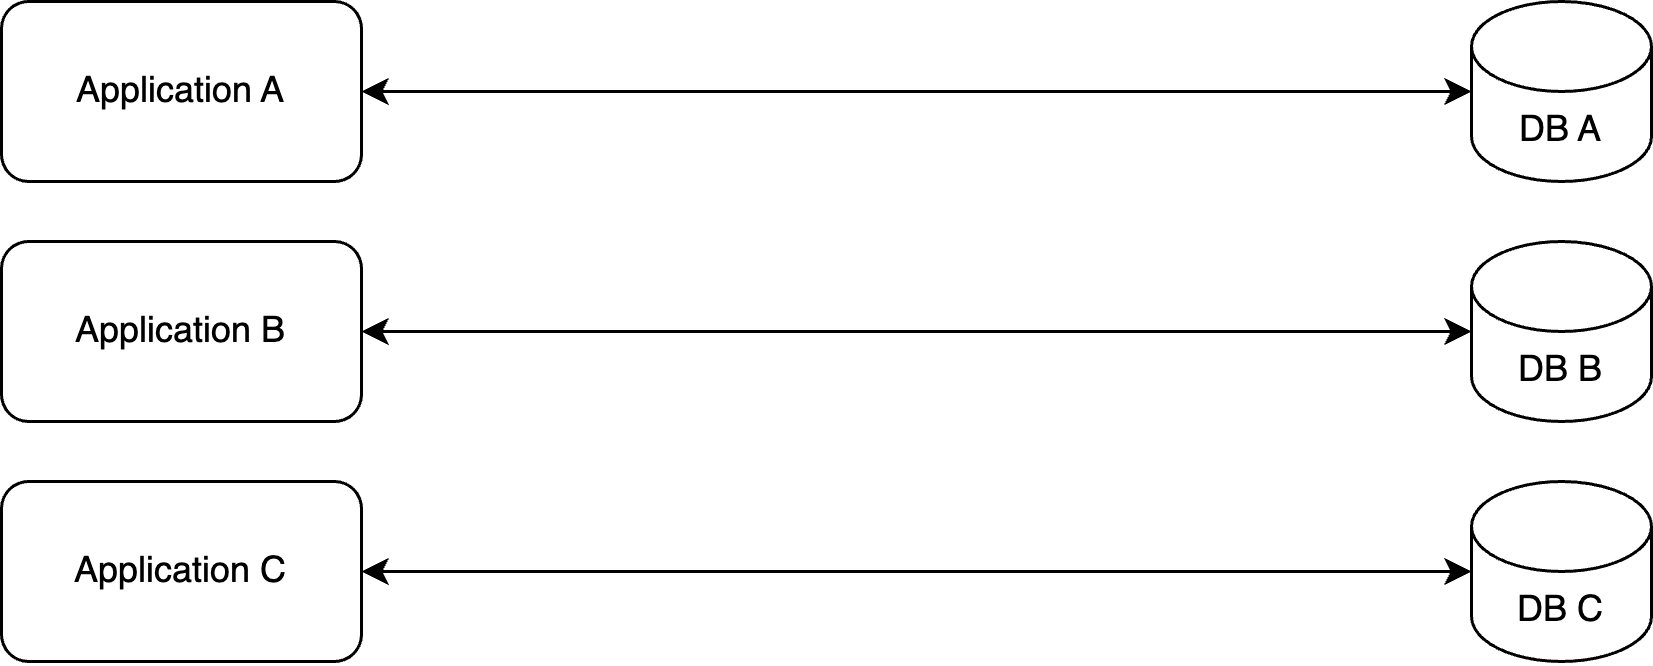

The diagram above was exported from draw.io. Its source (the exported page's mxGraphModel, read from the mxfile embedded in the PNG):
<mxGraphModel dx="1674" dy="751" grid="1" gridSize="10" guides="1" tooltips="1" connect="1" arrows="1" fold="1" page="1" pageScale="1" pageWidth="1100" pageHeight="850" math="0" shadow="0">
  <root>
    <mxCell id="0" />
    <mxCell id="1" parent="0" />
    <mxCell id="2" value="Application B" style="rounded=1;whiteSpace=wrap;html=1;" vertex="1" parent="1">
      <mxGeometry y="500" width="120" height="60" as="geometry" />
    </mxCell>
    <mxCell id="3" value="DB B" style="shape=cylinder3;whiteSpace=wrap;html=1;boundedLbl=1;backgroundOutline=1;size=15;rounded=1;" vertex="1" parent="1">
      <mxGeometry x="490" y="500" width="60" height="60" as="geometry" />
    </mxCell>
    <mxCell id="4" style="edgeStyle=orthogonalEdgeStyle;rounded=1;orthogonalLoop=1;jettySize=auto;html=1;entryX=0;entryY=0.5;entryDx=0;entryDy=0;entryPerimeter=0;startArrow=classic;startFill=1;" edge="1" source="2" target="3" parent="1">
      <mxGeometry relative="1" as="geometry" />
    </mxCell>
    <mxCell id="5" value="Application A" style="rounded=1;whiteSpace=wrap;html=1;" vertex="1" parent="1">
      <mxGeometry y="420" width="120" height="60" as="geometry" />
    </mxCell>
    <mxCell id="6" value="Application C" style="rounded=1;whiteSpace=wrap;html=1;" vertex="1" parent="1">
      <mxGeometry y="580" width="120" height="60" as="geometry" />
    </mxCell>
    <mxCell id="7" style="edgeStyle=orthogonalEdgeStyle;rounded=1;orthogonalLoop=1;jettySize=auto;html=1;startArrow=classic;startFill=1;" edge="1" source="6" target="10" parent="1">
      <mxGeometry relative="1" as="geometry" />
    </mxCell>
    <mxCell id="8" style="edgeStyle=orthogonalEdgeStyle;rounded=1;orthogonalLoop=1;jettySize=auto;html=1;entryX=0;entryY=0.5;entryDx=0;entryDy=0;entryPerimeter=0;startArrow=classic;startFill=1;" edge="1" source="5" target="9" parent="1">
      <mxGeometry relative="1" as="geometry" />
    </mxCell>
    <mxCell id="9" value="DB A" style="shape=cylinder3;whiteSpace=wrap;html=1;boundedLbl=1;backgroundOutline=1;size=15;rounded=1;" vertex="1" parent="1">
      <mxGeometry x="490" y="420" width="60" height="60" as="geometry" />
    </mxCell>
    <mxCell id="10" value="DB C" style="shape=cylinder3;whiteSpace=wrap;html=1;boundedLbl=1;backgroundOutline=1;size=15;rounded=1;" vertex="1" parent="1">
      <mxGeometry x="490" y="580" width="60" height="60" as="geometry" />
    </mxCell>
  </root>
</mxGraphModel>